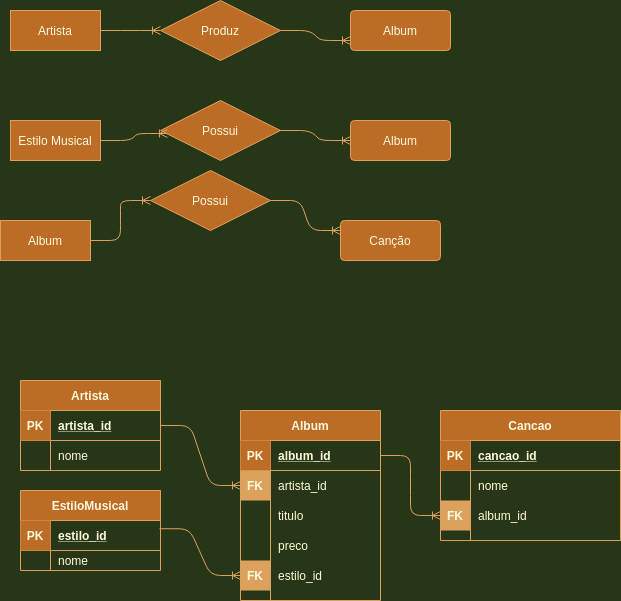

The diagram above was exported from draw.io. Its source (the exported page's mxGraphModel, read from the mxfile embedded in the PNG):
<mxGraphModel dx="814" dy="400" grid="1" gridSize="10" guides="1" tooltips="1" connect="1" arrows="1" fold="1" page="1" pageScale="1" pageWidth="827" pageHeight="1169" background="#283618" math="0" shadow="0">
  <root>
    <mxCell id="0" />
    <mxCell id="1" parent="0" />
    <mxCell id="1ErabXdb2FOoEMDA1Zqj-6" value="Artista" style="whiteSpace=wrap;html=1;align=center;fillColor=#BC6C25;strokeColor=#DDA15E;fontColor=#FEFAE0;" vertex="1" parent="1">
      <mxGeometry x="130" y="140" width="90" height="40" as="geometry" />
    </mxCell>
    <mxCell id="1ErabXdb2FOoEMDA1Zqj-7" value="Album" style="rounded=1;arcSize=10;whiteSpace=wrap;html=1;align=center;fillColor=#BC6C25;strokeColor=#DDA15E;fontColor=#FEFAE0;" vertex="1" parent="1">
      <mxGeometry x="470" y="140" width="100" height="40" as="geometry" />
    </mxCell>
    <mxCell id="1ErabXdb2FOoEMDA1Zqj-8" value="Produz" style="shape=rhombus;perimeter=rhombusPerimeter;whiteSpace=wrap;html=1;align=center;fillColor=#BC6C25;strokeColor=#DDA15E;fontColor=#FEFAE0;" vertex="1" parent="1">
      <mxGeometry x="280" y="130" width="120" height="60" as="geometry" />
    </mxCell>
    <mxCell id="1ErabXdb2FOoEMDA1Zqj-14" value="Estilo Musical" style="whiteSpace=wrap;html=1;align=center;fillColor=#BC6C25;strokeColor=#DDA15E;fontColor=#FEFAE0;" vertex="1" parent="1">
      <mxGeometry x="130" y="250" width="90" height="40" as="geometry" />
    </mxCell>
    <mxCell id="1ErabXdb2FOoEMDA1Zqj-15" value="Album" style="rounded=1;arcSize=10;whiteSpace=wrap;html=1;align=center;fillColor=#BC6C25;strokeColor=#DDA15E;fontColor=#FEFAE0;" vertex="1" parent="1">
      <mxGeometry x="470" y="250" width="100" height="40" as="geometry" />
    </mxCell>
    <mxCell id="1ErabXdb2FOoEMDA1Zqj-17" value="Possui" style="shape=rhombus;perimeter=rhombusPerimeter;whiteSpace=wrap;html=1;align=center;fillColor=#BC6C25;strokeColor=#DDA15E;fontColor=#FEFAE0;" vertex="1" parent="1">
      <mxGeometry x="280" y="230" width="120" height="60" as="geometry" />
    </mxCell>
    <mxCell id="1ErabXdb2FOoEMDA1Zqj-19" value="Album" style="whiteSpace=wrap;html=1;align=center;fillColor=#BC6C25;strokeColor=#DDA15E;fontColor=#FEFAE0;" vertex="1" parent="1">
      <mxGeometry x="120" y="350" width="90" height="40" as="geometry" />
    </mxCell>
    <mxCell id="1ErabXdb2FOoEMDA1Zqj-20" value="Canção" style="rounded=1;arcSize=10;whiteSpace=wrap;html=1;align=center;fillColor=#BC6C25;strokeColor=#DDA15E;fontColor=#FEFAE0;" vertex="1" parent="1">
      <mxGeometry x="460" y="350" width="100" height="40" as="geometry" />
    </mxCell>
    <mxCell id="1ErabXdb2FOoEMDA1Zqj-22" value="Possui" style="shape=rhombus;perimeter=rhombusPerimeter;whiteSpace=wrap;html=1;align=center;fillColor=#BC6C25;strokeColor=#DDA15E;fontColor=#FEFAE0;" vertex="1" parent="1">
      <mxGeometry x="270" y="300" width="120" height="60" as="geometry" />
    </mxCell>
    <mxCell id="1ErabXdb2FOoEMDA1Zqj-25" value="" style="edgeStyle=entityRelationEdgeStyle;fontSize=12;html=1;endArrow=ERoneToMany;exitX=1;exitY=0.5;exitDx=0;exitDy=0;entryX=0;entryY=0.5;entryDx=0;entryDy=0;labelBackgroundColor=#283618;strokeColor=#DDA15E;fontColor=#FEFAE0;" edge="1" parent="1" source="1ErabXdb2FOoEMDA1Zqj-19" target="1ErabXdb2FOoEMDA1Zqj-22">
      <mxGeometry width="100" height="100" relative="1" as="geometry">
        <mxPoint x="360" y="290" as="sourcePoint" />
        <mxPoint x="280" y="310" as="targetPoint" />
      </mxGeometry>
    </mxCell>
    <mxCell id="1ErabXdb2FOoEMDA1Zqj-26" value="" style="edgeStyle=entityRelationEdgeStyle;fontSize=12;html=1;endArrow=ERoneToMany;exitX=1;exitY=0.5;exitDx=0;exitDy=0;entryX=0;entryY=0.25;entryDx=0;entryDy=0;labelBackgroundColor=#283618;strokeColor=#DDA15E;fontColor=#FEFAE0;" edge="1" parent="1" source="1ErabXdb2FOoEMDA1Zqj-22" target="1ErabXdb2FOoEMDA1Zqj-20">
      <mxGeometry width="100" height="100" relative="1" as="geometry">
        <mxPoint x="360" y="290" as="sourcePoint" />
        <mxPoint x="460" y="190" as="targetPoint" />
      </mxGeometry>
    </mxCell>
    <mxCell id="1ErabXdb2FOoEMDA1Zqj-27" value="" style="edgeStyle=entityRelationEdgeStyle;fontSize=12;html=1;endArrow=ERoneToMany;exitX=1;exitY=0.5;exitDx=0;exitDy=0;entryX=0.058;entryY=0.55;entryDx=0;entryDy=0;entryPerimeter=0;labelBackgroundColor=#283618;strokeColor=#DDA15E;fontColor=#FEFAE0;" edge="1" parent="1" source="1ErabXdb2FOoEMDA1Zqj-14" target="1ErabXdb2FOoEMDA1Zqj-17">
      <mxGeometry width="100" height="100" relative="1" as="geometry">
        <mxPoint x="360" y="290" as="sourcePoint" />
        <mxPoint x="460" y="190" as="targetPoint" />
      </mxGeometry>
    </mxCell>
    <mxCell id="1ErabXdb2FOoEMDA1Zqj-28" value="" style="edgeStyle=entityRelationEdgeStyle;fontSize=12;html=1;endArrow=ERoneToMany;exitX=1;exitY=0.5;exitDx=0;exitDy=0;entryX=0;entryY=0.5;entryDx=0;entryDy=0;labelBackgroundColor=#283618;strokeColor=#DDA15E;fontColor=#FEFAE0;" edge="1" parent="1" source="1ErabXdb2FOoEMDA1Zqj-17" target="1ErabXdb2FOoEMDA1Zqj-15">
      <mxGeometry width="100" height="100" relative="1" as="geometry">
        <mxPoint x="360" y="290" as="sourcePoint" />
        <mxPoint x="460" y="190" as="targetPoint" />
      </mxGeometry>
    </mxCell>
    <mxCell id="1ErabXdb2FOoEMDA1Zqj-29" value="" style="edgeStyle=entityRelationEdgeStyle;fontSize=12;html=1;endArrow=ERoneToMany;exitX=1;exitY=0.5;exitDx=0;exitDy=0;labelBackgroundColor=#283618;strokeColor=#DDA15E;fontColor=#FEFAE0;" edge="1" parent="1" source="1ErabXdb2FOoEMDA1Zqj-6" target="1ErabXdb2FOoEMDA1Zqj-8">
      <mxGeometry width="100" height="100" relative="1" as="geometry">
        <mxPoint x="360" y="290" as="sourcePoint" />
        <mxPoint x="460" y="190" as="targetPoint" />
      </mxGeometry>
    </mxCell>
    <mxCell id="1ErabXdb2FOoEMDA1Zqj-32" value="" style="edgeStyle=entityRelationEdgeStyle;fontSize=12;html=1;endArrow=ERoneToMany;exitX=1;exitY=0.5;exitDx=0;exitDy=0;entryX=0;entryY=0.75;entryDx=0;entryDy=0;labelBackgroundColor=#283618;strokeColor=#DDA15E;fontColor=#FEFAE0;" edge="1" parent="1" source="1ErabXdb2FOoEMDA1Zqj-8" target="1ErabXdb2FOoEMDA1Zqj-7">
      <mxGeometry width="100" height="100" relative="1" as="geometry">
        <mxPoint x="360" y="290" as="sourcePoint" />
        <mxPoint x="460" y="190" as="targetPoint" />
      </mxGeometry>
    </mxCell>
    <mxCell id="1ErabXdb2FOoEMDA1Zqj-33" value="Artista" style="shape=table;startSize=30;container=1;collapsible=1;childLayout=tableLayout;fixedRows=1;rowLines=0;fontStyle=1;align=center;resizeLast=1;strokeColor=#DDA15E;fontColor=#FEFAE0;fillColor=#BC6C25;" vertex="1" parent="1">
      <mxGeometry x="140" y="510" width="140" height="90" as="geometry">
        <mxRectangle x="140" y="510" width="70" height="30" as="alternateBounds" />
      </mxGeometry>
    </mxCell>
    <mxCell id="1ErabXdb2FOoEMDA1Zqj-34" value="" style="shape=partialRectangle;collapsible=0;dropTarget=0;pointerEvents=0;fillColor=none;top=0;left=0;bottom=1;right=0;points=[[0,0.5],[1,0.5]];portConstraint=eastwest;strokeColor=#DDA15E;fontColor=#FEFAE0;" vertex="1" parent="1ErabXdb2FOoEMDA1Zqj-33">
      <mxGeometry y="30" width="140" height="30" as="geometry" />
    </mxCell>
    <mxCell id="1ErabXdb2FOoEMDA1Zqj-35" value="PK" style="shape=partialRectangle;connectable=0;top=0;left=0;bottom=0;right=0;fontStyle=1;overflow=hidden;fillColor=#BC6C25;strokeColor=#DDA15E;fontColor=#FEFAE0;" vertex="1" parent="1ErabXdb2FOoEMDA1Zqj-34">
      <mxGeometry width="30" height="30" as="geometry" />
    </mxCell>
    <mxCell id="1ErabXdb2FOoEMDA1Zqj-36" value="artista_id" style="shape=partialRectangle;connectable=0;fillColor=none;top=0;left=0;bottom=0;right=0;align=left;spacingLeft=6;fontStyle=5;overflow=hidden;strokeColor=#DDA15E;fontColor=#FEFAE0;" vertex="1" parent="1ErabXdb2FOoEMDA1Zqj-34">
      <mxGeometry x="30" width="110" height="30" as="geometry" />
    </mxCell>
    <mxCell id="1ErabXdb2FOoEMDA1Zqj-37" value="" style="shape=partialRectangle;collapsible=0;dropTarget=0;pointerEvents=0;fillColor=none;top=0;left=0;bottom=0;right=0;points=[[0,0.5],[1,0.5]];portConstraint=eastwest;strokeColor=#DDA15E;fontColor=#FEFAE0;" vertex="1" parent="1ErabXdb2FOoEMDA1Zqj-33">
      <mxGeometry y="60" width="140" height="30" as="geometry" />
    </mxCell>
    <mxCell id="1ErabXdb2FOoEMDA1Zqj-38" value="" style="shape=partialRectangle;connectable=0;fillColor=none;top=0;left=0;bottom=0;right=0;editable=1;overflow=hidden;strokeColor=#DDA15E;fontColor=#FEFAE0;" vertex="1" parent="1ErabXdb2FOoEMDA1Zqj-37">
      <mxGeometry width="30" height="30" as="geometry" />
    </mxCell>
    <mxCell id="1ErabXdb2FOoEMDA1Zqj-39" value="nome" style="shape=partialRectangle;connectable=0;fillColor=none;top=0;left=0;bottom=0;right=0;align=left;spacingLeft=6;overflow=hidden;strokeColor=#DDA15E;fontColor=#FEFAE0;" vertex="1" parent="1ErabXdb2FOoEMDA1Zqj-37">
      <mxGeometry x="30" width="110" height="30" as="geometry" />
    </mxCell>
    <mxCell id="1ErabXdb2FOoEMDA1Zqj-47" value="EstiloMusical" style="shape=table;startSize=30;container=1;collapsible=1;childLayout=tableLayout;fixedRows=1;rowLines=0;fontStyle=1;align=center;resizeLast=1;fillColor=#BC6C25;strokeColor=#DDA15E;fontColor=#FEFAE0;" vertex="1" parent="1">
      <mxGeometry x="140" y="620" width="140" height="80" as="geometry">
        <mxRectangle x="110" y="585" width="110" height="30" as="alternateBounds" />
      </mxGeometry>
    </mxCell>
    <mxCell id="1ErabXdb2FOoEMDA1Zqj-48" value="" style="shape=partialRectangle;collapsible=0;dropTarget=0;pointerEvents=0;fillColor=none;top=0;left=0;bottom=1;right=0;points=[[0,0.5],[1,0.5]];portConstraint=eastwest;strokeColor=#DDA15E;fontColor=#FEFAE0;" vertex="1" parent="1ErabXdb2FOoEMDA1Zqj-47">
      <mxGeometry y="30" width="140" height="30" as="geometry" />
    </mxCell>
    <mxCell id="1ErabXdb2FOoEMDA1Zqj-49" value="PK" style="shape=partialRectangle;connectable=0;top=0;left=0;bottom=0;right=0;fontStyle=1;overflow=hidden;fontColor=#FEFAE0;strokeColor=#DDA15E;fillColor=#BC6C25;" vertex="1" parent="1ErabXdb2FOoEMDA1Zqj-48">
      <mxGeometry width="30" height="30" as="geometry" />
    </mxCell>
    <mxCell id="1ErabXdb2FOoEMDA1Zqj-50" value="estilo_id" style="shape=partialRectangle;connectable=0;fillColor=none;top=0;left=0;bottom=0;right=0;align=left;spacingLeft=6;fontStyle=5;overflow=hidden;strokeColor=#DDA15E;fontColor=#FEFAE0;" vertex="1" parent="1ErabXdb2FOoEMDA1Zqj-48">
      <mxGeometry x="30" width="110" height="30" as="geometry" />
    </mxCell>
    <mxCell id="1ErabXdb2FOoEMDA1Zqj-51" value="" style="shape=partialRectangle;collapsible=0;dropTarget=0;pointerEvents=0;fillColor=none;top=0;left=0;bottom=0;right=0;points=[[0,0.5],[1,0.5]];portConstraint=eastwest;strokeColor=#DDA15E;fontColor=#FEFAE0;" vertex="1" parent="1ErabXdb2FOoEMDA1Zqj-47">
      <mxGeometry y="60" width="140" height="20" as="geometry" />
    </mxCell>
    <mxCell id="1ErabXdb2FOoEMDA1Zqj-52" value="" style="shape=partialRectangle;connectable=0;fillColor=none;top=0;left=0;bottom=0;right=0;editable=1;overflow=hidden;strokeColor=#DDA15E;fontColor=#FEFAE0;" vertex="1" parent="1ErabXdb2FOoEMDA1Zqj-51">
      <mxGeometry width="30" height="20" as="geometry" />
    </mxCell>
    <mxCell id="1ErabXdb2FOoEMDA1Zqj-53" value="nome" style="shape=partialRectangle;connectable=0;fillColor=none;top=0;left=0;bottom=0;right=0;align=left;spacingLeft=6;overflow=hidden;strokeColor=#DDA15E;fontColor=#FEFAE0;" vertex="1" parent="1ErabXdb2FOoEMDA1Zqj-51">
      <mxGeometry x="30" width="110" height="20" as="geometry" />
    </mxCell>
    <mxCell id="1ErabXdb2FOoEMDA1Zqj-60" value="Album" style="shape=table;startSize=30;container=1;collapsible=1;childLayout=tableLayout;fixedRows=1;rowLines=0;fontStyle=1;align=center;resizeLast=1;fillColor=#BC6C25;strokeColor=#DDA15E;fontColor=#FEFAE0;" vertex="1" parent="1">
      <mxGeometry x="360" y="540" width="140" height="190" as="geometry">
        <mxRectangle x="360" y="540" width="70" height="30" as="alternateBounds" />
      </mxGeometry>
    </mxCell>
    <mxCell id="1ErabXdb2FOoEMDA1Zqj-61" value="" style="shape=partialRectangle;collapsible=0;dropTarget=0;pointerEvents=0;fillColor=none;top=0;left=0;bottom=1;right=0;points=[[0,0.5],[1,0.5]];portConstraint=eastwest;strokeColor=#DDA15E;fontColor=#FEFAE0;" vertex="1" parent="1ErabXdb2FOoEMDA1Zqj-60">
      <mxGeometry y="30" width="140" height="30" as="geometry" />
    </mxCell>
    <mxCell id="1ErabXdb2FOoEMDA1Zqj-62" value="PK" style="shape=partialRectangle;connectable=0;top=0;left=0;bottom=0;right=0;fontStyle=1;overflow=hidden;strokeColor=#DDA15E;fontColor=#FEFAE0;fillColor=#BC6C25;" vertex="1" parent="1ErabXdb2FOoEMDA1Zqj-61">
      <mxGeometry width="30" height="30" as="geometry" />
    </mxCell>
    <mxCell id="1ErabXdb2FOoEMDA1Zqj-63" value="album_id" style="shape=partialRectangle;connectable=0;fillColor=none;top=0;left=0;bottom=0;right=0;align=left;spacingLeft=6;fontStyle=5;overflow=hidden;strokeColor=#DDA15E;fontColor=#FEFAE0;" vertex="1" parent="1ErabXdb2FOoEMDA1Zqj-61">
      <mxGeometry x="30" width="110" height="30" as="geometry" />
    </mxCell>
    <mxCell id="1ErabXdb2FOoEMDA1Zqj-64" value="" style="shape=partialRectangle;collapsible=0;dropTarget=0;pointerEvents=0;fillColor=none;top=0;left=0;bottom=0;right=0;points=[[0,0.5],[1,0.5]];portConstraint=eastwest;strokeColor=#DDA15E;fontColor=#FEFAE0;" vertex="1" parent="1ErabXdb2FOoEMDA1Zqj-60">
      <mxGeometry y="60" width="140" height="30" as="geometry" />
    </mxCell>
    <mxCell id="1ErabXdb2FOoEMDA1Zqj-65" value="FK" style="shape=partialRectangle;connectable=0;top=0;left=0;bottom=0;right=0;editable=1;overflow=hidden;fontStyle=1;strokeColor=#DDA15E;fontColor=#FEFAE0;fillColor=#DDA15E;" vertex="1" parent="1ErabXdb2FOoEMDA1Zqj-64">
      <mxGeometry width="30" height="30" as="geometry" />
    </mxCell>
    <mxCell id="1ErabXdb2FOoEMDA1Zqj-66" value="artista_id" style="shape=partialRectangle;connectable=0;fillColor=none;top=0;left=0;bottom=0;right=0;align=left;spacingLeft=6;overflow=hidden;strokeColor=#DDA15E;fontColor=#FEFAE0;" vertex="1" parent="1ErabXdb2FOoEMDA1Zqj-64">
      <mxGeometry x="30" width="110" height="30" as="geometry" />
    </mxCell>
    <mxCell id="1ErabXdb2FOoEMDA1Zqj-67" value="" style="shape=partialRectangle;collapsible=0;dropTarget=0;pointerEvents=0;fillColor=none;top=0;left=0;bottom=0;right=0;points=[[0,0.5],[1,0.5]];portConstraint=eastwest;strokeColor=#DDA15E;fontColor=#FEFAE0;" vertex="1" parent="1ErabXdb2FOoEMDA1Zqj-60">
      <mxGeometry y="90" width="140" height="30" as="geometry" />
    </mxCell>
    <mxCell id="1ErabXdb2FOoEMDA1Zqj-68" value="" style="shape=partialRectangle;connectable=0;fillColor=none;top=0;left=0;bottom=0;right=0;editable=1;overflow=hidden;strokeColor=#DDA15E;fontColor=#FEFAE0;" vertex="1" parent="1ErabXdb2FOoEMDA1Zqj-67">
      <mxGeometry width="30" height="30" as="geometry" />
    </mxCell>
    <mxCell id="1ErabXdb2FOoEMDA1Zqj-69" value="titulo" style="shape=partialRectangle;connectable=0;fillColor=none;top=0;left=0;bottom=0;right=0;align=left;spacingLeft=6;overflow=hidden;strokeColor=#DDA15E;fontColor=#FEFAE0;" vertex="1" parent="1ErabXdb2FOoEMDA1Zqj-67">
      <mxGeometry x="30" width="110" height="30" as="geometry" />
    </mxCell>
    <mxCell id="1ErabXdb2FOoEMDA1Zqj-70" value="" style="shape=partialRectangle;collapsible=0;dropTarget=0;pointerEvents=0;fillColor=none;top=0;left=0;bottom=0;right=0;points=[[0,0.5],[1,0.5]];portConstraint=eastwest;strokeColor=#DDA15E;fontColor=#FEFAE0;" vertex="1" parent="1ErabXdb2FOoEMDA1Zqj-60">
      <mxGeometry y="120" width="140" height="30" as="geometry" />
    </mxCell>
    <mxCell id="1ErabXdb2FOoEMDA1Zqj-71" value="" style="shape=partialRectangle;connectable=0;fillColor=none;top=0;left=0;bottom=0;right=0;editable=1;overflow=hidden;strokeColor=#DDA15E;fontColor=#FEFAE0;" vertex="1" parent="1ErabXdb2FOoEMDA1Zqj-70">
      <mxGeometry width="30" height="30" as="geometry" />
    </mxCell>
    <mxCell id="1ErabXdb2FOoEMDA1Zqj-72" value="preco" style="shape=partialRectangle;connectable=0;fillColor=none;top=0;left=0;bottom=0;right=0;align=left;spacingLeft=6;overflow=hidden;strokeColor=#DDA15E;fontColor=#FEFAE0;" vertex="1" parent="1ErabXdb2FOoEMDA1Zqj-70">
      <mxGeometry x="30" width="110" height="30" as="geometry" />
    </mxCell>
    <mxCell id="1ErabXdb2FOoEMDA1Zqj-79" value="" style="shape=partialRectangle;collapsible=0;dropTarget=0;pointerEvents=0;fillColor=none;top=0;left=0;bottom=0;right=0;points=[[0,0.5],[1,0.5]];portConstraint=eastwest;strokeColor=#DDA15E;fontColor=#FEFAE0;" vertex="1" parent="1ErabXdb2FOoEMDA1Zqj-60">
      <mxGeometry y="150" width="140" height="30" as="geometry" />
    </mxCell>
    <mxCell id="1ErabXdb2FOoEMDA1Zqj-80" value="FK" style="shape=partialRectangle;connectable=0;top=0;left=0;bottom=0;right=0;editable=1;overflow=hidden;fontStyle=1;strokeColor=#DDA15E;fontColor=#FEFAE0;fillColor=#DDA15E;" vertex="1" parent="1ErabXdb2FOoEMDA1Zqj-79">
      <mxGeometry width="30" height="30" as="geometry" />
    </mxCell>
    <mxCell id="1ErabXdb2FOoEMDA1Zqj-81" value="estilo_id" style="shape=partialRectangle;connectable=0;fillColor=none;top=0;left=0;bottom=0;right=0;align=left;spacingLeft=6;overflow=hidden;strokeColor=#DDA15E;fontColor=#FEFAE0;" vertex="1" parent="1ErabXdb2FOoEMDA1Zqj-79">
      <mxGeometry x="30" width="110" height="30" as="geometry" />
    </mxCell>
    <mxCell id="1ErabXdb2FOoEMDA1Zqj-82" value="" style="edgeStyle=entityRelationEdgeStyle;fontSize=12;html=1;endArrow=ERoneToMany;entryX=0;entryY=0.5;entryDx=0;entryDy=0;labelBackgroundColor=#283618;strokeColor=#DDA15E;fontColor=#FEFAE0;" edge="1" parent="1" source="1ErabXdb2FOoEMDA1Zqj-34" target="1ErabXdb2FOoEMDA1Zqj-64">
      <mxGeometry width="100" height="100" relative="1" as="geometry">
        <mxPoint x="360" y="660" as="sourcePoint" />
        <mxPoint x="460" y="560" as="targetPoint" />
      </mxGeometry>
    </mxCell>
    <mxCell id="1ErabXdb2FOoEMDA1Zqj-83" value="" style="edgeStyle=entityRelationEdgeStyle;fontSize=12;html=1;endArrow=ERoneToMany;exitX=0.993;exitY=0.275;exitDx=0;exitDy=0;exitPerimeter=0;entryX=0;entryY=0.5;entryDx=0;entryDy=0;labelBackgroundColor=#283618;strokeColor=#DDA15E;fontColor=#FEFAE0;" edge="1" parent="1" source="1ErabXdb2FOoEMDA1Zqj-48" target="1ErabXdb2FOoEMDA1Zqj-79">
      <mxGeometry width="100" height="100" relative="1" as="geometry">
        <mxPoint x="360" y="660" as="sourcePoint" />
        <mxPoint x="460" y="560" as="targetPoint" />
      </mxGeometry>
    </mxCell>
    <mxCell id="1ErabXdb2FOoEMDA1Zqj-84" value="Cancao" style="shape=table;startSize=30;container=1;collapsible=1;childLayout=tableLayout;fixedRows=1;rowLines=0;fontStyle=1;align=center;resizeLast=1;fillColor=#BC6C25;strokeColor=#DDA15E;fontColor=#FEFAE0;" vertex="1" parent="1">
      <mxGeometry x="560" y="540" width="180" height="130" as="geometry">
        <mxRectangle x="560" y="540" width="80" height="30" as="alternateBounds" />
      </mxGeometry>
    </mxCell>
    <mxCell id="1ErabXdb2FOoEMDA1Zqj-85" value="" style="shape=partialRectangle;collapsible=0;dropTarget=0;pointerEvents=0;fillColor=none;top=0;left=0;bottom=1;right=0;points=[[0,0.5],[1,0.5]];portConstraint=eastwest;strokeColor=#DDA15E;fontColor=#FEFAE0;" vertex="1" parent="1ErabXdb2FOoEMDA1Zqj-84">
      <mxGeometry y="30" width="180" height="30" as="geometry" />
    </mxCell>
    <mxCell id="1ErabXdb2FOoEMDA1Zqj-86" value="PK" style="shape=partialRectangle;connectable=0;top=0;left=0;bottom=0;right=0;fontStyle=1;overflow=hidden;strokeColor=#DDA15E;fontColor=#FEFAE0;fillColor=#BC6C25;" vertex="1" parent="1ErabXdb2FOoEMDA1Zqj-85">
      <mxGeometry width="30" height="30" as="geometry" />
    </mxCell>
    <mxCell id="1ErabXdb2FOoEMDA1Zqj-87" value="cancao_id" style="shape=partialRectangle;connectable=0;fillColor=none;top=0;left=0;bottom=0;right=0;align=left;spacingLeft=6;fontStyle=5;overflow=hidden;strokeColor=#DDA15E;fontColor=#FEFAE0;" vertex="1" parent="1ErabXdb2FOoEMDA1Zqj-85">
      <mxGeometry x="30" width="150" height="30" as="geometry" />
    </mxCell>
    <mxCell id="1ErabXdb2FOoEMDA1Zqj-88" value="" style="shape=partialRectangle;collapsible=0;dropTarget=0;pointerEvents=0;fillColor=none;top=0;left=0;bottom=0;right=0;points=[[0,0.5],[1,0.5]];portConstraint=eastwest;strokeColor=#DDA15E;fontColor=#FEFAE0;" vertex="1" parent="1ErabXdb2FOoEMDA1Zqj-84">
      <mxGeometry y="60" width="180" height="30" as="geometry" />
    </mxCell>
    <mxCell id="1ErabXdb2FOoEMDA1Zqj-89" value="" style="shape=partialRectangle;connectable=0;fillColor=none;top=0;left=0;bottom=0;right=0;editable=1;overflow=hidden;strokeColor=#DDA15E;fontColor=#FEFAE0;" vertex="1" parent="1ErabXdb2FOoEMDA1Zqj-88">
      <mxGeometry width="30" height="30" as="geometry" />
    </mxCell>
    <mxCell id="1ErabXdb2FOoEMDA1Zqj-90" value="nome" style="shape=partialRectangle;connectable=0;fillColor=none;top=0;left=0;bottom=0;right=0;align=left;spacingLeft=6;overflow=hidden;strokeColor=#DDA15E;fontColor=#FEFAE0;" vertex="1" parent="1ErabXdb2FOoEMDA1Zqj-88">
      <mxGeometry x="30" width="150" height="30" as="geometry" />
    </mxCell>
    <mxCell id="1ErabXdb2FOoEMDA1Zqj-91" value="" style="shape=partialRectangle;collapsible=0;dropTarget=0;pointerEvents=0;fillColor=none;top=0;left=0;bottom=0;right=0;points=[[0,0.5],[1,0.5]];portConstraint=eastwest;strokeColor=#DDA15E;fontColor=#FEFAE0;" vertex="1" parent="1ErabXdb2FOoEMDA1Zqj-84">
      <mxGeometry y="90" width="180" height="30" as="geometry" />
    </mxCell>
    <mxCell id="1ErabXdb2FOoEMDA1Zqj-92" value="FK" style="shape=partialRectangle;connectable=0;top=0;left=0;bottom=0;right=0;editable=1;overflow=hidden;fontStyle=1;strokeColor=#DDA15E;fontColor=#FEFAE0;fillColor=#DDA15E;" vertex="1" parent="1ErabXdb2FOoEMDA1Zqj-91">
      <mxGeometry width="30" height="30" as="geometry" />
    </mxCell>
    <mxCell id="1ErabXdb2FOoEMDA1Zqj-93" value="album_id" style="shape=partialRectangle;connectable=0;fillColor=none;top=0;left=0;bottom=0;right=0;align=left;spacingLeft=6;overflow=hidden;strokeColor=#DDA15E;fontColor=#FEFAE0;" vertex="1" parent="1ErabXdb2FOoEMDA1Zqj-91">
      <mxGeometry x="30" width="150" height="30" as="geometry" />
    </mxCell>
    <mxCell id="1ErabXdb2FOoEMDA1Zqj-97" value="" style="edgeStyle=entityRelationEdgeStyle;fontSize=12;html=1;endArrow=ERoneToMany;entryX=0;entryY=0.5;entryDx=0;entryDy=0;exitX=1;exitY=0.5;exitDx=0;exitDy=0;labelBackgroundColor=#283618;strokeColor=#DDA15E;fontColor=#FEFAE0;" edge="1" parent="1" source="1ErabXdb2FOoEMDA1Zqj-61" target="1ErabXdb2FOoEMDA1Zqj-91">
      <mxGeometry width="100" height="100" relative="1" as="geometry">
        <mxPoint x="360" y="710" as="sourcePoint" />
        <mxPoint x="460" y="610" as="targetPoint" />
      </mxGeometry>
    </mxCell>
  </root>
</mxGraphModel>